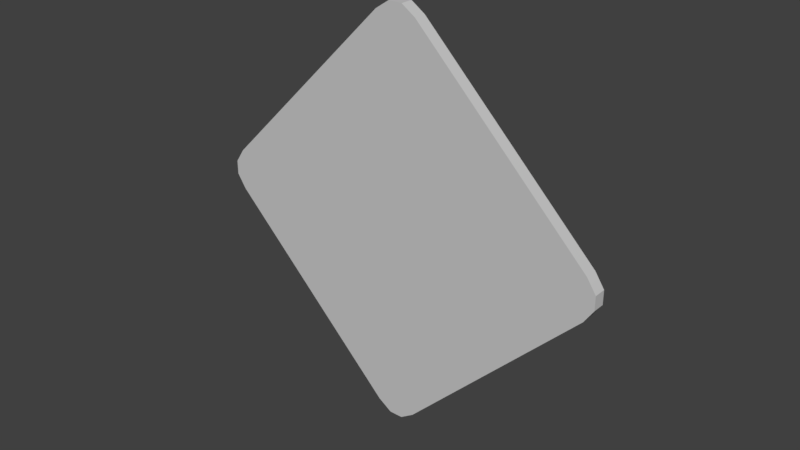 # Source: 12.blend  (saved by Blender 2.79.0; exported with 4.5.12 LTS)
import bpy
from mathutils import Matrix  # noqa: F401  (used for matrix-valued properties, if any)

bpy.ops.wm.read_factory_settings(use_empty=True)
scene = bpy.context.scene
scene.name = 'Scene'

# ---- collections
col_collection_1 = bpy.data.collections.new('Collection 1'); scene.collection.children.link(col_collection_1)

# ---- materials (node trees are filled in below, after node groups)
mat_sign = bpy.data.materials.new('sign')
mat_sign.alpha_threshold = 0.0
mat_sign.use_transparent_shadow = False
mat_sign.diffuse_color = (0.5882, 0.5882, 0.5882, 1.0)
mat_sign.specular_color = (0.9, 0.9, 0.9)
mat_sign.roughness = 0.5
mat_sign.specular_intensity = 0.0

# ---- material node trees

# ---- world
world_world = bpy.data.worlds.new('World'); scene.world = world_world
world_world.color = (0.05088, 0.05088, 0.05088)
world_world.use_sun_shadow = False
world_world.sun_shadow_jitter_overblur = 0.0
world_world.cycles.sampling_method = 'MANUAL'

# ---- meshes
me_untitled_020 = bpy.data.meshes.new('Untitled.020')
me_untitled_020.from_pydata([(-24.65, -30.5, 0.0), (24.65, -30.5, 0.0), (-30.5, 24.65, 0.0), (30.5, 24.65, 0.0), (-24.65, -30.5, 2.5), (30.5, -24.65, 2.5), (-30.5, 24.65, 2.5), (24.65, 30.5, 2.5), (-30.5, -24.65, 0.0), (30.5, -24.65, 0.0), (-24.65, 30.5, 0.0), (24.65, 30.5, 0.0), (-30.5, -24.65, 2.5), (24.65, -30.5, 2.5), (-24.65, 30.5, 2.5), (30.5, 24.65, 2.5), (-27.9, -29.85, 0.0), (-29.85, -27.9, 0.0), (29.85, -27.9, 0.0), (27.9, -29.85, 0.0), (-29.85, 27.9, 0.0), (-27.9, 29.85, 0.0), (27.9, 29.85, 0.0), (29.85, 27.9, 0.0), (-29.85, -27.9, 2.5), (-27.9, -29.85, 2.5), (27.9, -29.85, 2.5), (29.85, -27.9, 2.5), (-27.9, 29.85, 2.5), (-29.85, 27.9, 2.5), (29.85, 27.9, 2.5), (27.9, 29.85, 2.5)], [], [(8, 2, 20), (8, 20, 21), (8, 21, 10), (10, 11, 22), (10, 22, 23), (10, 23, 3), (8, 10, 3), (3, 9, 18), (3, 18, 19), (3, 19, 1), (8, 3, 1), (17, 8, 1), (16, 17, 1), (0, 16, 1), (4, 13, 26), (4, 26, 27), (4, 27, 5), (5, 15, 30), (5, 30, 31), (5, 31, 7), (4, 5, 7), (7, 14, 28), (7, 28, 29), (7, 29, 6), (4, 7, 6), (25, 4, 6), (24, 25, 6), (12, 24, 6), (0, 1, 13), (13, 4, 0), (9, 3, 15), (15, 5, 9), (11, 10, 14), (14, 7, 11), (2, 8, 12), (12, 6, 2), (26, 13, 1), (1, 19, 26), (16, 0, 4), (4, 25, 16), (30, 15, 3), (3, 23, 30), (28, 14, 10), (10, 21, 28), (27, 26, 19), (19, 18, 27), (5, 27, 18), (18, 9, 5), (17, 16, 25), (25, 24, 17), (8, 17, 24), (24, 12, 8), (31, 30, 23), (23, 22, 31), (7, 31, 22), (22, 11, 7), (29, 28, 21), (21, 20, 29), (6, 29, 20), (20, 2, 6)])
me_untitled_020.polygons.foreach_set('use_smooth', [True] * 60)
_k = set([(0, 1), (0, 16), (1, 19), (2, 8), (2, 20), (3, 9), (3, 23), (4, 13), (4, 25), (5, 15), (5, 27), (6, 12), (6, 29), (7, 14), (7, 31), (8, 17), (9, 18), (10, 11), (10, 21), (11, 22), (12, 24), (13, 26), (14, 28), (15, 30), (16, 17), (16, 25), (17, 24), (18, 19), (18, 27), (19, 26), (20, 21), (20, 29), (21, 28), (22, 23), (22, 31), (23, 30), (24, 25), (26, 27), (28, 29), (30, 31)])
me_untitled_020.attributes.new('sharp_edge', 'BOOLEAN', 'EDGE').data.foreach_set('value', [ (min(e.vertices), max(e.vertices)) in _k for e in me_untitled_020.edges])
_uv = me_untitled_020.uv_layers.new(name='UVChannel_1')
_uv.uv.foreach_set('vector', [0.9731, 0.5478, 0.5516, 0.9738, 0.5181, 0.9964, 0.9731, 0.5478, 0.5181, 0.9964, 0.4846, 0.9966, 0.9731, 0.5478, 0.4846, 0.9966, 0.451, 0.9744, 0.451, 0.9744, 0.02491, 0.5528, 0.002386, 0.5194, 0.451, 0.9744, 0.002386, 0.5194, 0.002209, 0.4859, 0.451, 0.9744, 0.002209, 0.4859, 0.02438, 0.4522, 0.9731, 0.5478, 0.451, 0.9744, 0.02438, 0.4522, 0.02438, 0.4522, 0.446, 0.02615, 0.4794, 0.003626, 0.02438, 0.4522, 0.4794, 0.003626, 0.5129, 0.003449, 0.02438, 0.4522, 0.5129, 0.003449, 0.5465, 0.02562, 0.9731, 0.5478, 0.02438, 0.4522, 0.5465, 0.02562, 0.9953, 0.5141, 0.9731, 0.5478, 0.5465, 0.02562, 0.9951, 0.4806, 0.9953, 0.5141, 0.5465, 0.02562, 0.9726, 0.4472, 0.9951, 0.4806, 0.5465, 0.02562, 1.671e-07, 0.7071, 0.0, 0.07501, 0.009489, 0.03334, 1.671e-07, 0.7071, 0.009489, 0.03334, 0.03796, 0.008334, 1.671e-07, 0.7071, 0.03796, 0.008334, 0.0854, 1.467e-07, 0.0854, 1.467e-07, 0.8051, 0.0, 0.8526, 0.008334, 0.0854, 1.467e-07, 0.8526, 0.008334, 0.881, 0.03334, 0.0854, 1.467e-07, 0.881, 0.03334, 0.8905, 0.07501, 1.671e-07, 0.7071, 0.0854, 1.467e-07, 0.8905, 0.07501, 0.8905, 0.07501, 0.8905, 0.7071, 0.881, 0.7488, 0.8905, 0.07501, 0.881, 0.7488, 0.8526, 0.7738, 0.8905, 0.07501, 0.8526, 0.7738, 0.8051, 0.7821, 1.671e-07, 0.7071, 0.8905, 0.07501, 0.8051, 0.7821, 0.009489, 0.7488, 1.671e-07, 0.7071, 0.8051, 0.7821, 0.03796, 0.7738, 0.009489, 0.7488, 0.8051, 0.7821, 0.0854, 0.7821, 0.03796, 0.7738, 0.8051, 0.7821, 0.8905, 0.447, 0.8905, 0.0, 0.927, 0.0, 0.927, 0.0, 0.927, 0.447, 0.8905, 0.447, 0.9635, 0.1061, 0.9635, 0.553, 0.927, 0.553, 0.927, 0.553, 0.927, 0.1061, 0.9635, 0.1061, 1.0, 0.1061, 1.0, 0.553, 0.9635, 0.553, 0.9635, 0.553, 0.9635, 0.1061, 1.0, 0.1061, 0.8905, 1.0, 0.8905, 0.553, 0.927, 0.553, 0.927, 0.553, 0.927, 1.0, 0.8905, 1.0, 0.927, 0.03536, 0.927, 0.0, 0.9635, 0.0, 0.9635, 0.0, 0.9635, 0.03536, 0.927, 0.03536, 0.8905, 0.4823, 0.8905, 0.447, 0.927, 0.447, 0.927, 0.447, 0.927, 0.4823, 0.8905, 0.4823, 0.9635, 0.03536, 0.9635, 0.0, 1.0, 1.223e-08, 1.0, 1.223e-08, 1.0, 0.03536, 0.9635, 0.03536, 0.9635, 0.6238, 0.9635, 0.6591, 0.927, 0.6591, 0.927, 0.6591, 0.927, 0.6238, 0.9635, 0.6238, 0.927, 0.07072, 0.927, 0.03536, 0.9635, 0.03536, 0.9635, 0.03536, 0.9635, 0.07072, 0.927, 0.07072, 0.927, 0.1061, 0.927, 0.07072, 0.9635, 0.07072, 0.9635, 0.07072, 0.9635, 0.1061, 0.927, 0.1061, 0.8905, 0.5177, 0.8905, 0.4823, 0.927, 0.4823, 0.927, 0.4823, 0.927, 0.5177, 0.8905, 0.5177, 0.8905, 0.553, 0.8905, 0.5177, 0.927, 0.5177, 0.927, 0.5177, 0.927, 0.553, 0.8905, 0.553, 0.9635, 0.07072, 0.9635, 0.03536, 1.0, 0.03536, 1.0, 0.03536, 1.0, 0.07072, 0.9635, 0.07072, 0.9635, 0.1061, 0.9635, 0.07072, 1.0, 0.07072, 1.0, 0.07072, 1.0, 0.1061, 0.9635, 0.1061, 0.9635, 0.5884, 0.9635, 0.6238, 0.927, 0.6238, 0.927, 0.6238, 0.927, 0.5884, 0.9635, 0.5884, 0.9635, 0.553, 0.9635, 0.5884, 0.927, 0.5884, 0.927, 0.5884, 0.927, 0.553, 0.9635, 0.553])
me_untitled_020.materials.append(mat_sign)
me_untitled_020.use_remesh_preserve_volume = False
me_untitled_020.use_remesh_preserve_attributes = False
me_untitled_020.use_mirror_vertex_groups = False
me_untitled_020.update()
me_untitled_020.normals_split_custom_set([tuple(v) for v in zip(*[iter([0.0, 0.0, -1.0, 0.0, 0.0, -1.0, 0.0, 0.0, -1.0, 0.0, 0.0, -1.0, 0.0, 0.0, -1.0, 0.0, 0.0, -1.0, 0.0, 0.0, -1.0, 0.0, 0.0, -1.0, 0.0, 0.0, -1.0, 0.0, 0.0, -1.0, 0.0, 0.0, -1.0, 0.0, 0.0, -1.0, 0.0, 0.0, -1.0, 0.0, 0.0, -1.0, 0.0, 0.0, -1.0, 0.0, 0.0, -1.0, 0.0, 0.0, -1.0, 0.0, 0.0, -1.0, 0.0, 0.0, -1.0, 0.0, 0.0, -1.0, 0.0, 0.0, -1.0, 0.0, 0.0, -1.0, 0.0, 0.0, -1.0, 0.0, 0.0, -1.0, 0.0, 0.0, -1.0, 0.0, 0.0, -1.0, 0.0, 0.0, -1.0, 0.0, 0.0, -1.0, 0.0, 0.0, -1.0, 0.0, 0.0, -1.0, 0.0, 0.0, -1.0, 0.0, 0.0, -1.0, 0.0, 0.0, -1.0, 0.0, 0.0, -1.0, 0.0, 0.0, -1.0, 0.0, 0.0, -1.0, 0.0, 0.0, -1.0, 0.0, 0.0, -1.0, 0.0, 0.0, -1.0, 0.0, 0.0, -1.0, 0.0, 0.0, -1.0, 0.0, 0.0, -1.0, -6.617e-10, 0.0, 1.0, 0.0, 0.0, 1.0, 0.0, 0.0, 1.0, -6.617e-10, 0.0, 1.0, 0.0, 0.0, 1.0, 0.0, 0.0, 1.0, -6.617e-10, 0.0, 1.0, 0.0, 0.0, 1.0, -1.108e-09, 0.0, 1.0, -1.108e-09, 0.0, 1.0, -4.762e-07, 0.0, 1.0, 1.795e-08, 0.0, 1.0, -1.108e-09, 0.0, 1.0, 1.795e-08, 0.0, 1.0, 2.407e-08, 0.0, 1.0, -1.108e-09, 0.0, 1.0, 2.407e-08, 0.0, 1.0, 4.019e-09, 0.0, 1.0, -6.617e-10, 0.0, 1.0, -1.108e-09, 0.0, 1.0, 4.019e-09, 0.0, 1.0, 4.019e-09, 0.0, 1.0, 0.0, 0.0, 1.0, 0.0, 0.0, 1.0, 4.019e-09, 0.0, 1.0, 0.0, 0.0, 1.0, 0.0, 0.0, 1.0, 4.019e-09, 0.0, 1.0, 0.0, 0.0, 1.0, -1.323e-09, 0.0, 1.0, -6.617e-10, 0.0, 1.0, 4.019e-09, 0.0, 1.0, -1.323e-09, 0.0, 1.0, 0.0, 0.0, 1.0, -6.617e-10, 0.0, 1.0, -1.323e-09, 0.0, 1.0, 0.0, 0.0, 1.0, 0.0, 0.0, 1.0, -1.323e-09, 0.0, 1.0, 0.0, 0.0, 1.0, 0.0, 0.0, 1.0, -1.323e-09, 0.0, 1.0, -0.09854, -0.9951, 0.0, 0.09854, -0.9951, 0.0, 0.09854, -0.9951, 0.0, 0.09854, -0.9951, 0.0, -0.09854, -0.9951, 0.0, -0.09854, -0.9951, 0.0, 0.9951, -0.09854, 0.0, 0.9951, 0.09854, 0.0, 0.9951, 0.09854, 0.0, 0.9951, 0.09854, 0.0, 0.9951, -0.09854, 0.0, 0.9951, -0.09854, 0.0, 0.09854, 0.9951, 0.0, -0.09854, 0.9951, 0.0, -0.09854, 0.9951, 0.0, -0.09854, 0.9951, 0.0, 0.09854, 0.9951, 0.0, 0.09854, 0.9951, 0.0, -0.9951, 0.09854, 0.0, -0.9951, -0.09854, 0.0, -0.9951, -0.09854, 0.0, -0.9951, -0.09854, 0.0, -0.9951, 0.09854, 0.0, -0.9951, 0.09854, 0.0, 0.1961, -0.9806, 0.0, 0.09854, -0.9951, 0.0, 0.09854, -0.9951, 0.0, 0.09854, -0.9951, 0.0, 0.1961, -0.9806, 0.0, 0.1961, -0.9806, 0.0, -0.1961, -0.9806, 0.0, -0.09854, -0.9951, 0.0, -0.09854, -0.9951, 0.0, -0.09854, -0.9951, 0.0, -0.1961, -0.9806, 0.0, -0.1961, -0.9806, 0.0, 0.9806, 0.1961, 0.0, 0.9951, 0.09854, 0.0, 0.9951, 0.09854, 0.0, 0.9951, 0.09854, 0.0, 0.9806, 0.1961, 0.0, 0.9806, 0.1961, 0.0, -0.1961, 0.9806, 0.0, -0.09854, 0.9951, 0.0, -0.09854, 0.9951, 0.0, -0.09854, 0.9951, 0.0, -0.1961, 0.9806, 0.0, -0.1961, 0.9806, 0.0, 0.7071, -0.7071, 0.0, 0.7071, -0.7071, 0.0, 0.7071, -0.7071, 0.0, 0.7071, -0.7071, 0.0, 0.7071, -0.7071, 0.0, 0.7071, -0.7071, 0.0, 0.9951, -0.09854, 0.0, 0.9806, -0.1961, 0.0, 0.9806, -0.1961, 0.0, 0.9806, -0.1961, 0.0, 0.9951, -0.09854, 0.0, 0.9951, -0.09854, 0.0, -0.7071, -0.7071, 0.0, -0.7071, -0.7071, 0.0, -0.7071, -0.7071, 0.0, -0.7071, -0.7071, 0.0, -0.7071, -0.7071, 0.0, -0.7071, -0.7071, 0.0, -0.9951, -0.09854, 0.0, -0.9806, -0.1961, 0.0, -0.9806, -0.1961, 0.0, -0.9806, -0.1961, 0.0, -0.9951, -0.09854, 0.0, -0.9951, -0.09854, 0.0, 0.7071, 0.7071, 0.0, 0.7071, 0.7071, 0.0, 0.7071, 0.7071, 0.0, 0.7071, 0.7071, 0.0, 0.7071, 0.7071, 0.0, 0.7071, 0.7071, 0.0, 0.09854, 0.9951, 0.0, 0.1961, 0.9806, 0.0, 0.1961, 0.9806, 0.0, 0.1961, 0.9806, 0.0, 0.09854, 0.9951, 0.0, 0.09854, 0.9951, 0.0, -0.7071, 0.7071, 0.0, -0.7071, 0.7071, 0.0, -0.7071, 0.7071, 0.0, -0.7071, 0.7071, 0.0, -0.7071, 0.7071, 0.0, -0.7071, 0.7071, 0.0, -0.9951, 0.09854, 0.0, -0.9806, 0.1961, 0.0, -0.9806, 0.1961, 0.0, -0.9806, 0.1961, 0.0, -0.9951, 0.09854, 0.0, -0.9951, 0.09854, 0.0])] * 3)])

# ---- objects
ob_sign19 = bpy.data.objects.new('sign19', me_untitled_020)

# ---- transforms, parenting, visibility, modifiers, constraints
ob_sign19.location = (0.06424, -0.02328, 2.345)
ob_sign19.rotation_euler = (1.571, 0.7854, -6.452e-08)
ob_sign19.scale = (0.01, 0.01, 0.01)
ob_sign19.color = (0.8, 0.8, 0.8, 1.0)
ob_sign19.lineart.crease_threshold = 0.0

# ---- collection membership
col_collection_1.objects.link(ob_sign19)

# ---- scene / render settings (as saved in the file)
scene.frame_start = 1; scene.frame_end = 250; scene.frame_set(1)
scene.render.engine = 'BLENDER_EEVEE_NEXT'
scene.render.resolution_percentage = 50
scene.render.dither_intensity = 0.0
scene.cycles.use_denoising = False
scene.cycles.samples = 128
scene.cycles.sampling_pattern = 'TABULATED_SOBOL'
scene.cycles.use_adaptive_sampling = False
scene.cycles.use_light_tree = False
scene.cycles.blur_glossy = 0.0
scene.cycles.sample_clamp_indirect = 0.0
scene.view_settings.view_transform = 'Standard'
bpy.context.view_layer.update()

# ---- added for rendering (the .blend has no active camera and no usable light): camera, sun
cam_auto = bpy.data.cameras.new('AutoCamera')
cam_auto.lens = 50.0
cam_auto.sensor_width = 36.0
cam_auto.clip_end = 1000.0
ob_auto_camera = bpy.data.objects.new('AutoCamera', cam_auto)
scene.collection.objects.link(ob_auto_camera)
ob_auto_camera.location = (1.19325, -1.39059, 3.24803)
ob_auto_camera.rotation_euler = (1.09748, -7.21219e-08, 0.694738)
scene.camera = ob_auto_camera
light_auto_sun = bpy.data.lights.new('AutoSun', 'SUN')
light_auto_sun.energy = 3.0
light_auto_sun.angle = 0.0523599
ob_auto_sun = bpy.data.objects.new('AutoSun', light_auto_sun)
scene.collection.objects.link(ob_auto_sun)
ob_auto_sun.rotation_euler = (0.872665, 0.174533, 0.523599)
bpy.context.view_layer.update()
